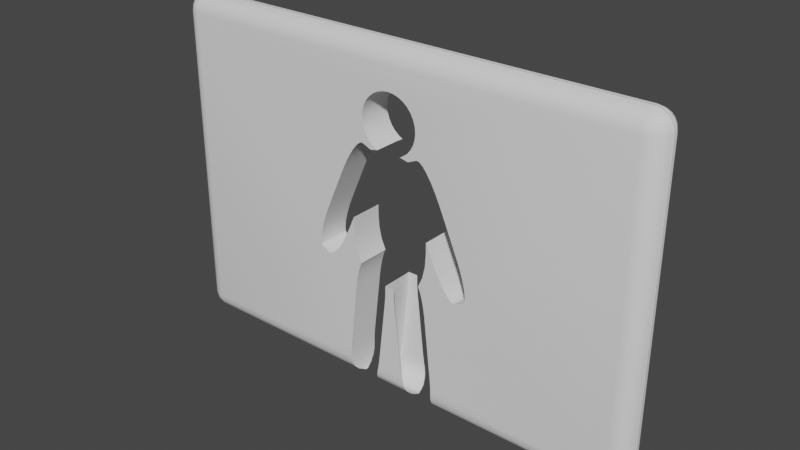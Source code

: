 # Source: wall1_def.blend  (saved by Blender 2.82.7; exported with 4.5.12 LTS)
import bpy
from mathutils import Matrix  # noqa: F401  (used for matrix-valued properties, if any)

bpy.ops.wm.read_factory_settings(use_empty=True)
scene = bpy.context.scene
scene.name = 'Scene'

# ---- collections
col_collection = bpy.data.collections.new('Collection'); scene.collection.children.link(col_collection)

# ---- node groups
ng_auto_smooth = bpy.data.node_groups.new('Auto Smooth', 'GeometryNodeTree')
_s = ng_auto_smooth.interface.new_socket(name='Geometry', in_out='OUTPUT', socket_type='NodeSocketGeometry')
_s = ng_auto_smooth.interface.new_socket(name='Geometry', in_out='INPUT', socket_type='NodeSocketGeometry')
_s = ng_auto_smooth.interface.new_socket(name='Angle', in_out='INPUT', socket_type='NodeSocketFloat')
_s.subtype = 'ANGLE'
_s.min_value = 0.0
_s.max_value = 3.142
ng_auto_smooth.is_modifier = True
_N = ng_auto_smooth.nodes; _L = ng_auto_smooth.links
n0 = _N.new('NodeGroupOutput'); n0.name = 'Group Output'; n0.location = (480, -100)
n1 = _N.new('NodeGroupInput'); n1.name = 'Group Input'; n1.location = (-420, -300)
n2 = _N.new('NodeGroupInput'); n2.name = 'Group Input.001'; n2.location = (-60, -100)
n3 = _N.new('GeometryNodeSetShadeSmooth'); n3.name = 'Set Shade Smooth'; n3.location = (120, -100)
n3.domain = 'EDGE'
n4 = _N.new('GeometryNodeSetShadeSmooth'); n4.name = 'Set Shade Smooth.001'; n4.location = (300, -100)
n5 = _N.new('GeometryNodeInputMeshEdgeAngle'); n5.name = 'Edge Angle'; n5.location = (-420, -220)
n6 = _N.new('GeometryNodeInputEdgeSmooth'); n6.name = 'Is Edge Smooth'; n6.location = (-60, -160)
n7 = _N.new('GeometryNodeInputShadeSmooth'); n7.name = 'Is Face Smooth'; n7.location = (-240, -340)
n8 = _N.new('FunctionNodeBooleanMath'); n8.name = 'Boolean Math'; n8.location = (-60, -220)
n9 = _N.new('FunctionNodeCompare'); n9.name = 'Compare'; n9.location = (-240, -180)
n9.operation = 'LESS_EQUAL'
_L.new(n5.outputs[0], n9.inputs[0])
_L.new(n4.outputs[0], n0.inputs[0])
_L.new(n1.outputs[1], n9.inputs[1])
_L.new(n9.outputs[0], n8.inputs[0])
_L.new(n7.outputs[0], n8.inputs[1])
_L.new(n2.outputs[0], n3.inputs[0])
_L.new(n6.outputs[0], n3.inputs[1])
_L.new(n3.outputs[0], n4.inputs[0])
_L.new(n8.outputs[0], n3.inputs[2])
n0.is_active_output = True

# ---- world
world_world = bpy.data.worlds.new('World'); scene.world = world_world
world_world.use_nodes = True; world_world.node_tree.nodes.clear()
_N = world_world.node_tree.nodes; _L = world_world.node_tree.links
n0 = _N.new('ShaderNodeOutputWorld'); n0.name = 'World Output'; n0.location = (300, 300)
n1 = _N.new('ShaderNodeBackground'); n1.name = 'Background'; n1.location = (10, 300)
n1.inputs[0].default_value = (0.05088, 0.05088, 0.05088, 1.0)
_L.new(n1.outputs[0], n0.inputs[0])
n0.is_active_output = True
world_world.color = (0.05088, 0.05088, 0.05088)
world_world.use_sun_shadow = False
world_world.sun_shadow_jitter_overblur = 0.0

# ---- meshes
me_cube = bpy.data.meshes.new('Cube')
me_cube.from_pydata([(-0.9556, 0.2325, -0.2043), (-0.7623, 0.2325, -1.018), (-0.9331, 0.2325, -0.502), (-0.8671, 0.2325, -0.7796), (-0.2958, 0.2325, 1.783), (0.3652, 0.2325, 1.783), (0.5359, 0.2325, 1.744), (5.558, 0.4, 3.658), (5.558, -0.04166, 4.1), (6.0, -0.04166, 3.658), (5.558, 0.3784, 3.795), (5.558, 0.3157, 3.918), (5.695, 0.3784, 3.658), (5.698, 0.3528, 3.799), (5.694, 0.2936, 3.912), (5.818, 0.3157, 3.658), (5.812, 0.2933, 3.794), (5.792, 0.2513, 3.892), (5.695, -0.04166, 4.078), (5.818, -0.04166, 4.016), (5.558, 0.09484, 4.078), (5.699, 0.09846, 4.053), (5.812, 0.09389, 3.994), (5.558, 0.2179, 4.016), (5.694, 0.2121, 3.993), (5.792, 0.192, 3.951), (5.978, 0.09484, 3.658), (5.916, 0.2179, 3.658), (5.978, -0.04166, 3.795), (5.953, 0.09925, 3.798), (5.894, 0.2119, 3.794), (5.916, -0.04166, 3.918), (5.893, 0.09424, 3.912), (5.851, 0.192, 3.892), (5.558, -0.04166, -4.1), (5.558, 0.4, -3.658), (6.0, -0.04166, -3.658), (5.558, 0.09484, -4.078), (5.558, 0.2179, -4.016), (5.695, -0.04166, -4.078), (5.698, 0.09925, -4.053), (5.694, 0.2119, -3.994), (5.818, -0.04166, -4.016), (5.812, 0.09424, -3.993), (5.792, 0.192, -3.951), (5.695, 0.3784, -3.658), (5.818, 0.3157, -3.658), (5.558, 0.3784, -3.795), (5.699, 0.3528, -3.798), (5.812, 0.2936, -3.794), (5.558, 0.3157, -3.918), (5.694, 0.2933, -3.912), (5.792, 0.2513, -3.892), (5.978, -0.04166, -3.795), (5.916, -0.04166, -3.918), (5.978, 0.09484, -3.658), (5.953, 0.09846, -3.799), (5.894, 0.09389, -3.912), (5.916, 0.2179, -3.658), (5.893, 0.2121, -3.794), (5.851, 0.192, -3.892), (6.0, 0.04166, 3.658), (5.558, 0.04166, 4.1), (5.558, -0.4, 3.658), (5.978, 0.04166, 3.795), (5.916, 0.04166, 3.918), (5.978, -0.09484, 3.658), (5.953, -0.09846, 3.799), (5.894, -0.09389, 3.912), (5.916, -0.2179, 3.658), (5.893, -0.2121, 3.794), (5.851, -0.192, 3.892), (5.558, -0.09484, 4.078), (5.558, -0.2179, 4.016), (5.695, 0.04166, 4.078), (5.698, -0.09925, 4.053), (5.694, -0.2119, 3.994), (5.818, 0.04166, 4.016), (5.812, -0.09424, 3.993), (5.792, -0.192, 3.951), (5.695, -0.3784, 3.658), (5.818, -0.3157, 3.658), (5.558, -0.3784, 3.795), (5.699, -0.3528, 3.798), (5.812, -0.2936, 3.794), (5.558, -0.3157, 3.918), (5.694, -0.2933, 3.912), (5.792, -0.2513, 3.892), (6.0, 0.04166, -3.658), (5.558, -0.4, -3.658), (5.558, 0.04166, -4.1), (5.978, -0.09484, -3.658), (5.916, -0.2179, -3.658), (5.978, 0.04166, -3.795), (5.953, -0.09925, -3.798), (5.894, -0.2119, -3.794), (5.916, 0.04166, -3.918), (5.893, -0.09424, -3.912), (5.851, -0.192, -3.892), (5.558, -0.3784, -3.795), (5.558, -0.3157, -3.918), (5.695, -0.3784, -3.658), (5.698, -0.3528, -3.799), (5.694, -0.2936, -3.912), (5.818, -0.3157, -3.658), (5.812, -0.2933, -3.794), (5.792, -0.2513, -3.892), (5.695, 0.04166, -4.078), (5.818, 0.04166, -4.016), (5.558, -0.09484, -4.078), (5.699, -0.09846, -4.053), (5.812, -0.09389, -3.994), (5.558, -0.2179, -4.016), (5.694, -0.2121, -3.993), (5.792, -0.192, -3.951), (-5.558, 0.4, 3.658), (-6.0, -0.04166, 3.658), (-5.558, -0.04166, 4.1), (-5.695, 0.3784, 3.658), (-5.818, 0.3157, 3.658), (-5.558, 0.3784, 3.795), (-5.699, 0.3528, 3.798), (-5.812, 0.2936, 3.794), (-5.558, 0.3157, 3.918), (-5.694, 0.2933, 3.912), (-5.792, 0.2513, 3.892), (-5.978, -0.04166, 3.795), (-5.916, -0.04166, 3.918), (-5.978, 0.09484, 3.658), (-5.953, 0.09846, 3.799), (-5.894, 0.09389, 3.912), (-5.916, 0.2179, 3.658), (-5.893, 0.2121, 3.794), (-5.851, 0.192, 3.892), (-5.558, 0.09484, 4.078), (-5.558, 0.2179, 4.016), (-5.695, -0.04166, 4.078), (-5.698, 0.09925, 4.053), (-5.694, 0.2119, 3.994), (-5.818, -0.04166, 4.016), (-5.812, 0.09424, 3.993), (-5.792, 0.192, 3.951), (-6.0, -0.04166, -3.658), (-5.558, 0.4, -3.658), (-5.558, -0.04166, -4.1), (-5.978, 0.09484, -3.658), (-5.916, 0.2179, -3.658), (-5.978, -0.04166, -3.795), (-5.953, 0.09925, -3.798), (-5.894, 0.2119, -3.794), (-5.916, -0.04166, -3.918), (-5.893, 0.09424, -3.912), (-5.851, 0.192, -3.892), (-5.558, 0.3784, -3.795), (-5.558, 0.3157, -3.918), (-5.695, 0.3784, -3.658), (-5.698, 0.3528, -3.799), (-5.694, 0.2936, -3.912), (-5.818, 0.3157, -3.658), (-5.812, 0.2933, -3.794), (-5.792, 0.2513, -3.892), (-5.695, -0.04166, -4.078), (-5.818, -0.04166, -4.016), (-5.558, 0.09484, -4.078), (-5.699, 0.09846, -4.053), (-5.812, 0.09389, -3.994), (-5.558, 0.2179, -4.016), (-5.694, 0.2121, -3.993), (-5.792, 0.192, -3.951), (-6.0, 0.04166, 3.658), (-5.558, -0.4, 3.658), (-5.558, 0.04166, 4.1), (-5.978, -0.09484, 3.658), (-5.916, -0.2179, 3.658), (-5.978, 0.04166, 3.795), (-5.953, -0.09925, 3.798), (-5.894, -0.2119, 3.794), (-5.916, 0.04166, 3.918), (-5.893, -0.09424, 3.912), (-5.851, -0.192, 3.892), (-5.558, -0.3784, 3.795), (-5.558, -0.3157, 3.918), (-5.695, -0.3784, 3.658), (-5.698, -0.3528, 3.799), (-5.694, -0.2936, 3.912), (-5.818, -0.3157, 3.658), (-5.812, -0.2933, 3.794), (-5.792, -0.2513, 3.892), (-5.695, 0.04166, 4.078), (-5.818, 0.04166, 4.016), (-5.558, -0.09484, 4.078), (-5.699, -0.09846, 4.053), (-5.812, -0.09389, 3.994), (-5.558, -0.2179, 4.016), (-5.694, -0.2121, 3.993), (-5.792, -0.192, 3.951), (-5.558, 0.04166, -4.1), (-5.558, -0.4, -3.658), (-6.0, 0.04166, -3.658), (-5.558, -0.09484, -4.078), (-5.558, -0.2179, -4.016), (-5.695, 0.04166, -4.078), (-5.698, -0.09925, -4.053), (-5.694, -0.2119, -3.994), (-5.818, 0.04166, -4.016), (-5.812, -0.09424, -3.993), (-5.792, -0.192, -3.951), (-5.695, -0.3784, -3.658), (-5.818, -0.3157, -3.658), (-5.558, -0.3784, -3.795), (-5.699, -0.3528, -3.798), (-5.812, -0.2936, -3.794), (-5.558, -0.3157, -3.918), (-5.694, -0.2933, -3.912), (-5.792, -0.2513, -3.892), (-5.978, 0.04166, -3.795), (-5.916, 0.04166, -3.918), (-5.978, -0.09484, -3.658), (-5.953, -0.09846, -3.799), (-5.894, -0.09389, -3.912), (-5.916, -0.2179, -3.658), (-5.893, -0.2121, -3.794), (-5.851, -0.192, -3.892), (2.036, 0.4, -0.9453), (2.036, -0.4, -0.9453), (2.045, 0.4, -0.8311), (2.045, -0.4, -0.8311), (1.895, 0.4, -0.2263), (1.895, -0.4, -0.2263), (1.972, 0.4, -0.4591), (1.972, -0.4, -0.4591), (2.023, 0.4, -0.6653), (2.023, -0.4, -0.6653), (1.779, 0.4, -1.095), (1.779, -0.4, -1.095), (1.022, 0.4, 1.634), (1.022, -0.4, 1.634), (0.9157, 0.4, 1.763), (0.9157, -0.4, 1.763), (0.5416, 0.4, 1.748), (0.5416, -0.4, 1.748), (1.171, 0.4, -0.2561), (1.171, -0.4, -0.2561), (1.138, 0.4, 1.456), (1.138, -0.4, 1.456), (1.368, 0.4, 1.004), (1.368, -0.4, 1.004), (1.282, 0.4, -0.4931), (1.282, -0.4, -0.4931), (1.623, 0.4, -1.015), (1.623, -0.4, -1.015), (1.516, 0.4, -0.886), (1.516, -0.4, -0.886), (1.4, 0.4, -0.7081), (1.4, -0.4, -0.7081), (1.797, 0.4, 0.01671), (1.797, -0.4, 0.01671), (0.7593, 0.4, 1.843), (0.7593, -0.4, 1.843), (0.826, 0.4, 1.834), (0.826, -0.4, 1.834), (1.997, 0.4, -1.0), (1.997, -0.4, -1.0), (1.256, 0.4, 1.241), (1.256, -0.4, 1.241), (1.712, 0.4, -1.086), (1.712, -0.4, -1.086), (-1.624, 0.4, -1.086), (-1.624, -0.4, -1.086), (-1.312, 0.4, -0.7081), (-1.312, -0.4, -0.7081), (-1.194, 0.4, -0.4931), (-1.194, -0.4, -0.4931), (-0.934, -0.4, 1.634), (-0.934, 0.4, 1.634), (-1.534, 0.4, -1.015), (-1.534, -0.4, -1.015), (-0.8275, -0.4, 1.763), (-0.8275, 0.4, 1.763), (-0.7378, -0.4, 1.834), (-0.7378, 0.4, 1.834), (-1.05, -0.4, 1.456), (-1.05, 0.4, 1.456), (-1.428, 0.4, -0.886), (-1.428, -0.4, -0.886), (-1.168, -0.4, 1.241), (-1.168, 0.4, 1.241), (-1.279, -0.4, 1.004), (-1.279, 0.4, 1.004), (-1.709, -0.4, 0.01671), (-1.709, 0.4, 0.01671), (-0.4534, -0.4, 1.748), (-0.4534, 0.4, 1.748), (-1.909, 0.4, -1.0), (-1.909, -0.4, -1.0), (-1.691, 0.4, -1.095), (-1.691, -0.4, -1.095), (-1.957, 0.4, -0.8311), (-1.957, -0.4, -0.8311), (-1.935, -0.4, -0.6653), (-1.935, 0.4, -0.6653), (-1.807, -0.4, -0.2263), (-1.807, 0.4, -0.2263), (-1.884, -0.4, -0.4591), (-1.884, 0.4, -0.4591), (-1.948, 0.4, -0.9453), (-1.948, -0.4, -0.9453), (-1.082, 0.4, -0.2561), (-1.082, -0.4, -0.2561), (-0.6711, -0.4, 1.843), (-0.6711, 0.4, 1.843), (0.1592, 0.4, -1.596), (0.1592, -0.4, -1.596), (0.158, 0.4, -1.389), (0.158, -0.4, -1.389), (0.1763, 0.4, -1.817), (0.1763, -0.4, -1.817), (1.149, 0.2252, -4.008), (1.146, 0.2179, -4.016), (1.146, -0.2179, -4.016), (1.149, -0.2252, -4.008), (1.116, 0.09484, -4.078), (1.106, 0.03581, -4.099), (1.105, 0.04166, -4.1), (1.106, -0.03581, -4.099), (1.105, -0.04166, -4.1), (1.176, 0.4, -3.261), (1.176, -0.4, -3.261), (1.116, -0.09484, -4.078), (1.169, 0.3157, -3.918), (1.169, -0.3157, -3.918), (1.179, 0.3408, -3.869), (1.179, -0.3408, -3.869), (1.193, 0.4, -3.482), (1.193, -0.4, -3.482), (1.194, -0.3951, -3.689), (1.185, -0.3784, -3.795), (1.194, 0.3951, -3.689), (1.185, 0.3784, -3.795), (1.194, 0.4, -3.658), (1.194, -0.4, -3.658), (0.9278, 0.4, -1.303), (0.9278, -0.4, -1.303), (0.9723, 0.4, -1.506), (0.9723, -0.4, -1.506), (0.4244, -0.3815, -3.775), (0.4307, -0.3784, -3.795), (0.4244, 0.3815, -3.775), (0.4307, 0.3784, -3.795), (0.4785, 0.2868, -3.947), (0.4694, 0.3157, -3.918), (0.4785, -0.2868, -3.947), (0.4694, -0.3157, -3.918), (0.3798, 0.4, -3.573), (0.3798, -0.4, -3.573), (0.3987, 0.4, -3.658), (0.3987, -0.4, -3.658), (0.54, 0.09484, -4.078), (0.5386, -0.09836, -4.077), (0.54, -0.09484, -4.078), (0.5386, 0.09837, -4.077), (0.5104, 0.2179, -4.016), (0.5104, -0.2179, -4.016), (0.8736, 0.4, -1.131), (0.8736, -0.4, -1.131), (1.004, 0.4, -1.724), (1.004, -0.4, -1.724), (0.3479, 0.4, -3.354), (0.3479, -0.4, -3.354), (0.5569, 0.04166, -4.1), (0.5569, -0.04166, -4.1), (-0.8479, -0.4, -1.277), (-0.8479, 0.4, -1.277), (-0.3446, -0.3857, -3.749), (-0.3446, 0.3857, -3.749), (-0.3591, 0.3784, -3.795), (-0.3591, -0.3784, -3.795), (-0.8925, -0.4, -1.479), (-0.8925, 0.4, -1.479), (-0.3987, 0.313, -3.921), (-0.3979, 0.3157, -3.918), (-0.3979, -0.3157, -3.918), (-0.3987, -0.313, -3.921), (-0.9244, -0.4, -1.698), (-0.9244, 0.4, -1.698), (-0.7938, -0.4, -1.105), (-0.7938, 0.4, -1.105), (-0.2681, 0.4, -3.328), (-0.2681, -0.4, -3.328), (-0.4976, -0.04166, -4.1), (-0.4976, 0.04166, -4.1), (-0.4807, 0.09484, -4.078), (-0.4807, -0.09484, -4.078), (-0.4587, 0.1499, -4.05), (-0.4587, -0.1499, -4.05), (-0.3247, -0.4, -3.658), (-0.3, 0.4, -3.546), (-0.3, -0.4, -3.546), (-0.3247, 0.4, -3.658), (-0.4427, 0.2179, -4.016), (-0.4427, -0.2179, -4.016), (-0.07934, -0.4, -1.57), (-0.07934, 0.4, -1.57), (-0.07819, -0.4, -1.363), (-0.07819, 0.4, -1.363), (-1.113, 0.4, -3.456), (-1.113, -0.4, -3.456), (-1.096, 0.4, -3.235), (-1.096, -0.4, -3.235), (-1.07, 0.2514, -3.982), (-1.083, 0.3157, -3.918), (-1.083, -0.3157, -3.918), (-1.07, -0.2514, -3.982), (-1.099, -0.3542, -3.842), (-1.099, 0.3542, -3.842), (-1.103, 0.3784, -3.795), (-1.103, -0.3784, -3.795), (-1.114, -0.4, -3.658), (-1.114, -0.3993, -3.663), (-1.114, 0.4, -3.658), (-1.114, 0.3993, -3.663), (-0.09646, -0.4, -1.79), (-0.09646, 0.4, -1.79), (-1.054, 0.2179, -4.016), (-1.027, 0.1057, -4.073), (-1.027, -0.1057, -4.073), (-1.054, -0.2179, -4.016), (-1.018, 0.09484, -4.078), (-1.018, -0.09484, -4.078), (-0.9856, -0.04166, -4.1), (-0.9856, 0.04166, -4.1), (0.5379, 0.2325, 1.743), (0.5364, 0.3284, 1.741), (0.5349, 0.4, 1.738), (0.3652, 0.4, 1.778), (-0.4496, 0.4, 1.743), (-0.9295, 0.4, -0.5032), (-0.8633, 0.4, -0.7799), (0.9989, 0.4, -0.5036), (0.9328, 0.4, -0.7799), (-0.9525, 0.4, -0.2043), (-0.9525, 0.4, 0.04246), (-0.9556, 0.2325, 0.03529), (-0.7601, 0.4, -1.014), (0.8296, 0.4, -1.014), (0.8233, 0.4, -1.022), (-0.7568, 0.2325, -1.025), (-0.7549, 0.4, -1.021), (-0.2958, 0.4, 1.778), (-0.453, 0.2325, 1.747), (1.025, 0.2325, 0.07843), (1.022, 0.4, 0.08559), (1.022, 0.4, -0.2043), (-0.07932, 0.4, -1.349), (0.1613, 0.4, -1.349), (-0.07886, 0.2325, -1.355), (1.025, -0.4, 0.07843), (1.025, -0.4, -0.2043), (0.3652, -0.4, 1.783), (-0.7568, -0.4, -1.025), (-0.7623, -0.4, -1.018), (0.5359, -0.4, 1.744), (0.5379, -0.4, 1.743), (-0.8671, -0.4, -0.7796), (-0.2958, -0.4, 1.783), (-0.453, -0.4, 1.747), (-0.9556, -0.4, 0.03529), (-0.07886, -0.4, -1.355), (0.1609, -0.4, -1.355), (-0.9556, -0.4, -0.2043), (-0.9331, -0.4, -0.502), (1.003, -0.4, -0.502), (0.8317, -0.4, -1.018), (0.8252, -0.4, -1.027), (0.9365, -0.4, -0.7796), (-0.6251, 0.4, 2.146), (-0.6251, -0.4, 2.146), (-0.5603, 0.4, 2.025), (-0.5603, -0.4, 2.025), (0.3122, 0.4, 1.778), (0.3224, -0.4, 1.783), (0.3224, 0.2325, 1.783), (-0.665, 0.4, 2.278), (-0.665, -0.4, 2.278), (0.5186, 0.4, 1.919), (0.5186, -0.4, 1.919), (0.4123, 0.4, 2.998), (0.4123, -0.4, 2.998), (0.2911, 0.4, 3.062), (0.2911, -0.4, 3.062), (0.6058, 0.4, 2.025), (0.6058, -0.4, 2.025), (0.1596, 0.4, 3.102), (0.1596, -0.4, 3.102), (-0.2456, 0.4, 3.062), (-0.2456, -0.4, 3.062), (-0.6784, 0.4, 2.415), (-0.6784, -0.4, 2.415), (-0.2768, 0.2325, 1.783), (-0.2666, 0.4, 1.778), (-0.2768, -0.4, 1.783), (-0.3668, 0.4, 2.998), (-0.3668, -0.4, 2.998), (0.7105, 0.4, 2.551), (0.7105, -0.4, 2.551), (0.5186, 0.4, 2.91), (0.5186, -0.4, 2.91), (0.6706, 0.4, 2.683), (0.6706, -0.4, 2.683), (0.724, 0.4, 2.415), (0.724, -0.4, 2.415), (-0.4731, 0.4, 1.919), (-0.457, 0.4, 1.906), (-0.4731, -0.4, 1.919), (-0.457, -0.4, 1.906), (-0.3668, -0.4, 1.832), (-0.3668, 0.4, 1.832), (0.02277, 0.4, 3.116), (0.02277, -0.4, 3.116), (0.7105, 0.4, 2.278), (0.7105, -0.4, 2.278), (0.4123, 0.4, 1.832), (0.4123, -0.4, 1.832), (0.6706, 0.4, 2.146), (0.6706, -0.4, 2.146), (-0.6251, 0.4, 2.683), (-0.6251, -0.4, 2.683), (-0.5603, 0.4, 2.804), (-0.5603, -0.4, 2.804), (-0.665, 0.4, 2.551), (-0.665, -0.4, 2.551), (-0.4731, 0.4, 2.91), (-0.4731, -0.4, 2.91), (-0.114, 0.4, 3.102), (-0.114, -0.4, 3.102), (0.6058, 0.4, 2.804), (0.6058, -0.4, 2.804)], [], [(5, 458, 480, 481), (0, 2, 436, 440), (2, 3, 437, 436), (3, 1, 443, 437), (4, 449, 435, 448), (5, 434, 433, 432, 6), (6, 432, 431), (1, 3, 463, 460), (3, 2, 470, 463), (2, 0, 469, 470), (4, 448, 499, 498), (5, 6, 461, 458), (6, 431, 462, 461), (144, 429, 430, 196), (198, 169, 116, 142), (89, 226, 224, 262, 234, 266, 250, 252, 254, 248, 242, 456, 457, 471, 474, 472, 473, 364, 342, 344, 366, 327, 334, 340), (8, 117, 171, 62), (36, 9, 61, 88), (7, 10, 13, 12), (10, 11, 14, 13), (11, 23, 24, 14), (12, 13, 16, 15), (13, 14, 17, 16), (14, 24, 25, 17), (8, 18, 21, 20), (18, 19, 22, 21), (19, 31, 32, 22), (20, 21, 24, 23), (21, 22, 25, 24), (22, 32, 33, 25), (9, 26, 29, 28), (26, 27, 30, 29), (27, 15, 16, 30), (28, 29, 32, 31), (29, 30, 33, 32), (30, 16, 17, 33), (17, 25, 33), (34, 37, 40, 39), (37, 38, 41, 40), (38, 50, 51, 41), (39, 40, 43, 42), (40, 41, 44, 43), (41, 51, 52, 44), (35, 45, 48, 47), (45, 46, 49, 48), (46, 58, 59, 49), (47, 48, 51, 50), (48, 49, 52, 51), (49, 59, 60, 52), (36, 53, 56, 55), (53, 54, 57, 56), (54, 42, 43, 57), (55, 56, 59, 58), (56, 57, 60, 59), (57, 43, 44, 60), (44, 52, 60), (61, 64, 67, 66), (64, 65, 68, 67), (65, 77, 78, 68), (66, 67, 70, 69), (67, 68, 71, 70), (68, 78, 79, 71), (62, 72, 75, 74), (72, 73, 76, 75), (73, 85, 86, 76), (74, 75, 78, 77), (75, 76, 79, 78), (76, 86, 87, 79), (63, 80, 83, 82), (80, 81, 84, 83), (81, 69, 70, 84), (82, 83, 86, 85), (83, 84, 87, 86), (84, 70, 71, 87), (71, 79, 87), (88, 91, 94, 93), (91, 92, 95, 94), (92, 104, 105, 95), (93, 94, 97, 96), (94, 95, 98, 97), (95, 105, 106, 98), (89, 99, 102, 101), (99, 100, 103, 102), (100, 112, 113, 103), (101, 102, 105, 104), (102, 103, 106, 105), (103, 113, 114, 106), (90, 107, 110, 109), (107, 108, 111, 110), (108, 96, 97, 111), (109, 110, 113, 112), (110, 111, 114, 113), (111, 97, 98, 114), (98, 106, 114), (115, 118, 121, 120), (118, 119, 122, 121), (119, 131, 132, 122), (120, 121, 124, 123), (121, 122, 125, 124), (122, 132, 133, 125), (116, 126, 129, 128), (126, 127, 130, 129), (127, 139, 140, 130), (128, 129, 132, 131), (129, 130, 133, 132), (130, 140, 141, 133), (117, 134, 137, 136), (134, 135, 138, 137), (135, 123, 124, 138), (136, 137, 140, 139), (137, 138, 141, 140), (138, 124, 125, 141), (125, 133, 141), (142, 145, 148, 147), (145, 146, 149, 148), (146, 158, 159, 149), (147, 148, 151, 150), (148, 149, 152, 151), (149, 159, 160, 152), (143, 153, 156, 155), (153, 154, 157, 156), (154, 166, 167, 157), (155, 156, 159, 158), (156, 157, 160, 159), (157, 167, 168, 160), (144, 161, 164, 163), (161, 162, 165, 164), (162, 150, 151, 165), (163, 164, 167, 166), (164, 165, 168, 167), (165, 151, 152, 168), (152, 160, 168), (169, 172, 175, 174), (172, 173, 176, 175), (173, 185, 186, 176), (174, 175, 178, 177), (175, 176, 179, 178), (176, 186, 187, 179), (170, 180, 183, 182), (180, 181, 184, 183), (181, 193, 194, 184), (182, 183, 186, 185), (183, 184, 187, 186), (184, 194, 195, 187), (171, 188, 191, 190), (188, 189, 192, 191), (189, 177, 178, 192), (190, 191, 194, 193), (191, 192, 195, 194), (192, 178, 179, 195), (179, 187, 195), (196, 199, 202, 201), (199, 200, 203, 202), (200, 212, 213, 203), (201, 202, 205, 204), (202, 203, 206, 205), (203, 213, 214, 206), (197, 207, 210, 209), (207, 208, 211, 210), (208, 220, 221, 211), (209, 210, 213, 212), (210, 211, 214, 213), (211, 221, 222, 214), (198, 215, 218, 217), (215, 216, 219, 218), (216, 204, 205, 219), (217, 218, 221, 220), (218, 219, 222, 221), (219, 205, 206, 222), (206, 214, 222), (144, 196, 201, 161), (161, 201, 204, 162), (162, 204, 216, 150), (150, 216, 215, 147), (147, 215, 198, 142), (34, 325, 324, 321, 37), (37, 321, 318, 38), (38, 318, 317, 329, 50), (50, 329, 331, 338, 47), (47, 338, 337, 339, 35), (9, 36, 55, 26), (26, 55, 58, 27), (27, 58, 46, 15), (15, 46, 45, 12), (12, 45, 35, 7), (197, 170, 182, 207), (207, 182, 185, 208), (208, 185, 173, 220), (220, 173, 172, 217), (217, 172, 169, 198), (63, 89, 101, 80), (80, 101, 104, 81), (81, 104, 92, 69), (69, 92, 91, 66), (66, 91, 88, 61), (115, 143, 155, 118), (118, 155, 158, 119), (119, 158, 146, 131), (131, 146, 145, 128), (128, 145, 142, 116), (62, 171, 190, 72), (72, 190, 193, 73), (73, 193, 181, 85), (85, 181, 180, 82), (82, 180, 170, 63), (8, 62, 74, 18), (18, 74, 77, 19), (19, 77, 65, 31), (31, 65, 64, 28), (28, 64, 61, 9), (196, 430, 428, 199), (199, 428, 425, 426, 200), (200, 426, 412, 411, 212), (212, 411, 413, 416, 209), (209, 416, 418, 417, 197), (171, 117, 136, 188), (188, 136, 139, 189), (189, 139, 127, 177), (177, 127, 126, 174), (174, 126, 116, 169), (117, 8, 20, 134), (134, 20, 23, 135), (135, 23, 11, 123), (123, 11, 10, 120), (120, 10, 7, 115), (90, 34, 39, 107), (107, 39, 42, 108), (108, 42, 54, 96), (96, 54, 53, 93), (93, 53, 36, 88), (143, 115, 512, 516, 499, 448, 435, 292, 310, 280, 278, 274, 282, 286, 288, 290, 302, 304, 300, 297), (35, 225, 231, 229, 227, 255, 245, 263, 243, 235, 237, 259, 257, 239, 433, 434, 479, 521, 484, 490, 523, 519, 509, 503, 507, 535, 505, 486, 488, 492, 517, 533, 494, 501, 531, 527, 525, 529, 496, 482, 475, 477, 511, 512, 115, 7), (232, 231, 225, 226), (253, 254, 252, 251), (242, 241, 451, 450, 456), (263, 264, 244, 243), (256, 255, 227, 228), (228, 227, 229, 230), (226, 225, 223, 224), (257, 258, 240, 239), (265, 266, 234, 233), (249, 250, 266, 265), (245, 246, 264, 263), (230, 229, 231, 232), (241, 242, 248, 247), (235, 236, 238, 237), (247, 248, 254, 253), (224, 223, 261, 262), (170, 514, 513, 478, 476, 483, 497, 530, 526, 528, 532, 502, 495, 534, 518, 493, 489, 487, 506, 536, 508, 504, 510, 520, 524, 491, 485, 522, 480, 458, 461, 462, 240, 258, 260, 238, 236, 244, 264, 246, 256, 228, 230, 232, 226, 89, 63), (233, 234, 262, 261), (243, 244, 236, 235), (251, 252, 250, 249), (237, 238, 260, 259), (255, 256, 246, 245), (259, 260, 258, 257), (305, 293, 295, 267, 275, 283, 269, 271, 307, 441, 440, 436, 437, 443, 447, 386, 372, 378, 384, 407, 405, 419, 143, 297), (284, 283, 275, 276), (304, 303, 299, 300), (289, 290, 288, 287), (273, 274, 278, 277), (308, 307, 271, 272), (277, 278, 280, 279), (272, 271, 269, 270), (276, 275, 267, 268), (279, 280, 310, 309), (292, 291, 309, 310), (305, 306, 294, 293), (297, 298, 306, 305), (287, 288, 286, 285), (270, 269, 283, 284), (281, 282, 274, 273), (290, 289, 301, 302), (302, 301, 303, 304), (268, 267, 295, 296), (197, 298, 299, 303, 301, 289, 287, 285, 281, 273, 277, 279, 309, 291, 465, 464, 500, 515, 514, 170), (293, 294, 296, 295), (285, 286, 282, 281), (300, 299, 298, 297), (307, 308, 466, 442, 441), (361, 360, 357, 391, 393, 399), (319, 328, 109, 112), (328, 322, 323, 90, 109), (340, 335, 336, 99, 89), (348, 350, 380, 375), (350, 349, 361, 399, 379, 380), (336, 332, 330, 100, 99), (355, 347, 348, 375, 374, 398), (323, 325, 34, 90), (357, 370, 389, 391), (330, 320, 319, 112, 100), (382, 379, 399, 393, 394, 400), (427, 429, 144, 163), (400, 394, 392, 359, 358, 362), (420, 418, 416, 413, 414, 415), (392, 390, 369, 359), (408, 407, 384, 383), (402, 401, 403, 404), (385, 386, 447, 446, 459), (388, 387, 396, 397), (397, 396, 398, 374, 373, 395), (415, 414, 410, 154, 153), (395, 373, 376, 346, 345, 356), (394, 393, 391, 389, 390, 392), (424, 425, 428, 430, 429, 427), (409, 412, 426, 425, 424, 423), (422, 421, 401, 402), (383, 384, 378, 377), (373, 374, 375, 380, 379, 382, 381, 376), (371, 372, 386, 385), (407, 408, 406, 405), (405, 406, 417, 418, 420, 419), (376, 381, 352, 346), (410, 409, 423, 166, 154), (404, 403, 467, 455, 453), (423, 424, 427, 163, 166), (390, 389, 370, 369), (414, 413, 411, 412, 409, 410), (377, 378, 372, 371), (387, 388, 421, 422), (419, 420, 415, 153, 143), (381, 382, 400, 362, 351, 352), (469, 0, 442, 466), (449, 4, 464, 465), (443, 1, 446, 447), (442, 0, 440, 441), (468, 467, 403, 401, 421, 388, 397, 395, 356, 354, 368, 316, 312, 314), (459, 460, 463, 470, 469, 466, 308, 272, 270, 284, 276, 268, 296, 294, 306, 298, 197, 417, 406, 408, 383, 377, 371, 385), (462, 431, 432, 433, 239, 240), (435, 449, 465, 291, 292), (453, 454, 313, 311, 315, 367, 353, 355, 398, 396, 387, 422, 402, 404), (445, 444, 439, 438, 452, 451, 241, 247, 253, 251, 249, 265, 233, 261, 223, 225, 35, 339, 333, 326, 365, 343, 341, 363), (446, 1, 460, 459), (504, 503, 509, 510), (498, 500, 464, 4), (506, 505, 535, 536), (536, 535, 507, 508), (483, 482, 496, 497), (520, 519, 523, 524), (510, 509, 519, 520), (491, 490, 484, 485), (534, 533, 517, 518), (478, 477, 475, 476), (518, 517, 492, 493), (485, 484, 521, 522), (502, 501, 494, 495), (522, 521, 479, 481, 480), (487, 486, 505, 506), (515, 516, 512, 511, 513, 514), (476, 475, 482, 483), (489, 488, 486, 487), (532, 531, 501, 502), (526, 525, 527, 528), (524, 523, 490, 491), (497, 496, 529, 530), (508, 507, 503, 504), (495, 494, 533, 534), (481, 479, 434, 5), (516, 515, 500, 498, 499), (530, 529, 525, 526), (493, 492, 488, 489), (513, 511, 477, 478), (528, 527, 531, 532)])
me_cube.polygons.foreach_set('use_smooth', [True] * 362)
_uv = me_cube.uv_layers.new(name='UVMap')
_uv.uv.foreach_set('vector', [0.7083, 0.5833, 0.7083, 0.5946, 0.7137, 0.5946, 0.7137, 0.5833, 0.4666, 0.1667, 0.4429, 0.1667, 0.4428, 0.1697, 0.4666, 0.1697, 0.4429, 0.1667, 0.4208, 0.1667, 0.4208, 0.1697, 0.4428, 0.1697, 0.4208, 0.1667, 0.375, 0.1667, 0.375, 0.1697, 0.4208, 0.1697, 0.7917, 0.5833, 0.8116, 0.5833, 0.8111, 0.5803, 0.7917, 0.5803, 0.7083, 0.5833, 0.7083, 0.5803, 0.6869, 0.5803, 0.6867, 0.5816, 0.6867, 0.5833, 0.6867, 0.5833, 0.6867, 0.5816, 0.6865, 0.5833, 0.375, 0.1667, 0.4208, 0.1667, 0.4208, 0.1554, 0.375, 0.1554, 0.4208, 0.1667, 0.4429, 0.1667, 0.4429, 0.1554, 0.4208, 0.1554, 0.4429, 0.1667, 0.4666, 0.1667, 0.4666, 0.1554, 0.4429, 0.1554, 0.7917, 0.5833, 0.7917, 0.5803, 0.788, 0.5803, 0.7893, 0.5833, 0.7083, 0.5833, 0.6867, 0.5833, 0.6867, 0.5946, 0.7083, 0.5946, 0.6867, 0.5833, 0.6865, 0.5833, 0.6865, 0.5946, 0.6867, 0.5946, 0.1342, 0.638, 0.2295, 0.638, 0.2295, 0.612, 0.1342, 0.612, 0.3885, 0.138, 0.6115, 0.138, 0.6115, 0.112, 0.3885, 0.112, 0.3885, 0.7592, 0.4747, 0.8324, 0.4712, 0.8326, 0.4695, 0.8334, 0.4666, 0.8379, 0.4669, 0.8393, 0.4691, 0.8412, 0.473, 0.8434, 0.4784, 0.8458, 0.485, 0.8483, 0.4922, 0.8506, 0.5024, 0.8536, 0.4938, 0.8536, 0.4847, 0.8541, 0.4762, 0.8555, 0.469, 0.8577, 0.4687, 0.8578, 0.4655, 0.8568, 0.4603, 0.8557, 0.4541, 0.8547, 0.4474, 0.8541, 0.4006, 0.8505, 0.3938, 0.8501, 0.3885, 0.8501, 0.6342, 0.638, 0.8658, 0.638, 0.8658, 0.612, 0.6342, 0.612, 0.3885, 0.638, 0.6115, 0.638, 0.6115, 0.612, 0.3885, 0.612, 0.6115, 0.4908, 0.6157, 0.4908, 0.6158, 0.4937, 0.6115, 0.4936, 0.6157, 0.4908, 0.6194, 0.4908, 0.6193, 0.4936, 0.6158, 0.4937, 0.6194, 0.4908, 0.625, 0.4908, 0.625, 0.4936, 0.6193, 0.4936, 0.6115, 0.4936, 0.6158, 0.4937, 0.6157, 0.4961, 0.6115, 0.4962, 0.6158, 0.4937, 0.6193, 0.4936, 0.6187, 0.4957, 0.6157, 0.4961, 0.6193, 0.4936, 0.625, 0.4936, 0.625, 0.4957, 0.6187, 0.4957, 0.6342, 0.638, 0.6314, 0.638, 0.6313, 0.5942, 0.6342, 0.5954, 0.6314, 0.638, 0.6288, 0.638, 0.6289, 0.5957, 0.6313, 0.5942, 0.6288, 0.638, 0.6194, 0.638, 0.6193, 0.5955, 0.6289, 0.5957, 0.6342, 0.5954, 0.6313, 0.5942, 0.6314, 0.5587, 0.6342, 0.5569, 0.6313, 0.5942, 0.6289, 0.5957, 0.6293, 0.565, 0.6314, 0.5587, 0.6289, 0.5957, 0.6193, 0.5955, 0.6187, 0.565, 0.6293, 0.565, 0.6115, 0.638, 0.6115, 0.5954, 0.6158, 0.594, 0.6157, 0.638, 0.6115, 0.5954, 0.6115, 0.5569, 0.6157, 0.5588, 0.6158, 0.594, 0.6115, 0.5569, 0.6115, 0.4962, 0.6157, 0.4961, 0.6157, 0.5588, 0.6157, 0.638, 0.6158, 0.594, 0.6193, 0.5955, 0.6194, 0.638, 0.6158, 0.594, 0.6157, 0.5588, 0.6187, 0.565, 0.6193, 0.5955, 0.6157, 0.5588, 0.6157, 0.4961, 0.6187, 0.4957, 0.6187, 0.565, 0.6187, 0.4957, 0.625, 0.4957, 0.6187, 0.5, 0.3658, 0.638, 0.3658, 0.5954, 0.3687, 0.594, 0.3686, 0.638, 0.3658, 0.5954, 0.3658, 0.5569, 0.3686, 0.5588, 0.3687, 0.594, 0.3658, 0.5569, 0.3658, 0.5, 0.3686, 0.5, 0.3686, 0.5588, 0.3686, 0.638, 0.3687, 0.594, 0.3711, 0.5955, 0.3712, 0.638, 0.3687, 0.594, 0.3686, 0.5588, 0.3707, 0.565, 0.3711, 0.5955, 0.3686, 0.5588, 0.3686, 0.5, 0.3707, 0.5, 0.3707, 0.565, 0.3885, 0.4908, 0.3885, 0.4936, 0.3842, 0.4937, 0.3843, 0.4908, 0.3885, 0.4936, 0.3885, 0.4962, 0.3843, 0.4961, 0.3842, 0.4937, 0.3885, 0.4962, 0.3885, 0.5569, 0.3843, 0.5587, 0.3843, 0.4961, 0.3843, 0.4908, 0.3842, 0.4937, 0.3807, 0.4936, 0.3806, 0.4908, 0.3842, 0.4937, 0.3843, 0.4961, 0.3813, 0.4957, 0.3807, 0.4936, 0.3843, 0.4961, 0.3843, 0.5587, 0.3813, 0.565, 0.3813, 0.4957, 0.3885, 0.638, 0.3843, 0.638, 0.3842, 0.5942, 0.3885, 0.5954, 0.3843, 0.638, 0.3806, 0.638, 0.3807, 0.5957, 0.3842, 0.5942, 0.3806, 0.638, 0.3712, 0.638, 0.3711, 0.5955, 0.3807, 0.5957, 0.3885, 0.5954, 0.3842, 0.5942, 0.3843, 0.5587, 0.3885, 0.5569, 0.3842, 0.5942, 0.3807, 0.5957, 0.3813, 0.565, 0.3843, 0.5587, 0.3807, 0.5957, 0.3711, 0.5955, 0.3707, 0.565, 0.3813, 0.565, 0.3707, 0.565, 0.3707, 0.5, 0.375, 0.565, 0.6115, 0.612, 0.6157, 0.612, 0.6158, 0.6558, 0.6115, 0.6546, 0.6157, 0.612, 0.6194, 0.612, 0.6193, 0.6543, 0.6158, 0.6558, 0.6194, 0.612, 0.6288, 0.612, 0.6289, 0.6545, 0.6193, 0.6543, 0.6115, 0.6546, 0.6158, 0.6558, 0.6157, 0.6913, 0.6115, 0.6931, 0.6158, 0.6558, 0.6193, 0.6543, 0.6187, 0.685, 0.6157, 0.6913, 0.6193, 0.6543, 0.6289, 0.6545, 0.6293, 0.685, 0.6187, 0.685, 0.6342, 0.612, 0.6342, 0.6546, 0.6313, 0.656, 0.6314, 0.612, 0.6342, 0.6546, 0.6342, 0.6931, 0.6314, 0.6912, 0.6313, 0.656, 0.6342, 0.6931, 0.6342, 0.75, 0.6314, 0.75, 0.6314, 0.6912, 0.6314, 0.612, 0.6313, 0.656, 0.6289, 0.6545, 0.6288, 0.612, 0.6313, 0.656, 0.6314, 0.6912, 0.6293, 0.685, 0.6289, 0.6545, 0.6314, 0.6912, 0.6314, 0.75, 0.6293, 0.75, 0.6293, 0.685, 0.6115, 0.7592, 0.6115, 0.7564, 0.6158, 0.7563, 0.6157, 0.7592, 0.6115, 0.7564, 0.6115, 0.7538, 0.6157, 0.7539, 0.6158, 0.7563, 0.6115, 0.7538, 0.6115, 0.6931, 0.6157, 0.6913, 0.6157, 0.7539, 0.6157, 0.7592, 0.6158, 0.7563, 0.6193, 0.7564, 0.6194, 0.7592, 0.6158, 0.7563, 0.6157, 0.7539, 0.6187, 0.7543, 0.6193, 0.7564, 0.6157, 0.7539, 0.6157, 0.6913, 0.6187, 0.685, 0.6187, 0.7543, 0.6187, 0.685, 0.625, 0.685, 0.6187, 0.75, 0.3885, 0.612, 0.3885, 0.6546, 0.3842, 0.656, 0.3843, 0.612, 0.3885, 0.6546, 0.3885, 0.6931, 0.3843, 0.6912, 0.3842, 0.656, 0.3885, 0.6931, 0.3885, 0.7538, 0.3843, 0.7539, 0.3843, 0.6912, 0.3843, 0.612, 0.3842, 0.656, 0.3807, 0.6545, 0.3806, 0.612, 0.3842, 0.656, 0.3843, 0.6912, 0.3813, 0.685, 0.3807, 0.6545, 0.3843, 0.6912, 0.3843, 0.7539, 0.3813, 0.7543, 0.3813, 0.685, 0.3885, 0.7592, 0.3843, 0.7592, 0.3842, 0.7563, 0.3885, 0.7564, 0.3843, 0.7592, 0.3806, 0.7592, 0.3807, 0.7564, 0.3842, 0.7563, 0.3806, 0.7592, 0.375, 0.7592, 0.375, 0.7564, 0.3807, 0.7564, 0.3885, 0.7564, 0.3842, 0.7563, 0.3843, 0.7539, 0.3885, 0.7538, 0.3842, 0.7563, 0.3807, 0.7564, 0.3813, 0.7543, 0.3843, 0.7539, 0.3807, 0.7564, 0.375, 0.7564, 0.375, 0.7543, 0.3813, 0.7543, 0.3658, 0.612, 0.3686, 0.612, 0.3687, 0.6558, 0.3658, 0.6546, 0.3686, 0.612, 0.3712, 0.612, 0.3711, 0.6543, 0.3687, 0.6558, 0.3712, 0.612, 0.3806, 0.612, 0.3807, 0.6545, 0.3711, 0.6543, 0.3658, 0.6546, 0.3687, 0.6558, 0.3686, 0.6913, 0.3658, 0.6931, 0.3687, 0.6558, 0.3711, 0.6543, 0.3707, 0.685, 0.3686, 0.6913, 0.3711, 0.6543, 0.3807, 0.6545, 0.3813, 0.685, 0.3707, 0.685, 0.3813, 0.685, 0.3813, 0.75, 0.375, 0.685, 0.6115, 0.2592, 0.6115, 0.2564, 0.6158, 0.2563, 0.6157, 0.2592, 0.6115, 0.2564, 0.6115, 0.2538, 0.6157, 0.2539, 0.6158, 0.2563, 0.6115, 0.2538, 0.6115, 0.1931, 0.6157, 0.1913, 0.6157, 0.2539, 0.6157, 0.2592, 0.6158, 0.2563, 0.6193, 0.2564, 0.6194, 0.2592, 0.6158, 0.2563, 0.6157, 0.2539, 0.6187, 0.2543, 0.6193, 0.2564, 0.6157, 0.2539, 0.6157, 0.1913, 0.6187, 0.185, 0.6187, 0.2543, 0.6115, 0.112, 0.6157, 0.112, 0.6158, 0.1558, 0.6115, 0.1546, 0.6157, 0.112, 0.6194, 0.112, 0.6193, 0.1543, 0.6158, 0.1558, 0.6194, 0.112, 0.625, 0.112, 0.625, 0.1545, 0.6193, 0.1543, 0.6115, 0.1546, 0.6158, 0.1558, 0.6157, 0.1913, 0.6115, 0.1931, 0.6158, 0.1558, 0.6193, 0.1543, 0.6187, 0.185, 0.6157, 0.1913, 0.6193, 0.1543, 0.625, 0.1545, 0.625, 0.185, 0.6187, 0.185, 0.8658, 0.638, 0.8658, 0.5954, 0.8687, 0.594, 0.8686, 0.638, 0.8658, 0.5954, 0.8658, 0.5569, 0.8686, 0.5588, 0.8687, 0.594, 0.8658, 0.5569, 0.8658, 0.5, 0.8686, 0.5, 0.8686, 0.5588, 0.8686, 0.638, 0.8687, 0.594, 0.8711, 0.5955, 0.8712, 0.638, 0.8687, 0.594, 0.8686, 0.5588, 0.8707, 0.565, 0.8711, 0.5955, 0.8686, 0.5588, 0.8686, 0.5, 0.8707, 0.5, 0.8707, 0.565, 0.6187, 0.2543, 0.6187, 0.25, 0.625, 0.2543, 0.3885, 0.112, 0.3885, 0.1546, 0.3842, 0.156, 0.3843, 0.112, 0.3885, 0.1546, 0.3885, 0.1931, 0.3843, 0.1912, 0.3842, 0.156, 0.3885, 0.1931, 0.3885, 0.2538, 0.3843, 0.2539, 0.3843, 0.1912, 0.3843, 0.112, 0.3842, 0.156, 0.3807, 0.1545, 0.3806, 0.112, 0.3842, 0.156, 0.3843, 0.1912, 0.3813, 0.185, 0.3807, 0.1545, 0.3843, 0.1912, 0.3843, 0.2539, 0.3813, 0.2543, 0.3813, 0.185, 0.3885, 0.2592, 0.3843, 0.2592, 0.3842, 0.2563, 0.3885, 0.2564, 0.3843, 0.2592, 0.3806, 0.2592, 0.3807, 0.2564, 0.3842, 0.2563, 0.3806, 0.2592, 0.375, 0.2592, 0.375, 0.2564, 0.3807, 0.2564, 0.3885, 0.2564, 0.3842, 0.2563, 0.3843, 0.2539, 0.3885, 0.2538, 0.3842, 0.2563, 0.3807, 0.2564, 0.3813, 0.2543, 0.3843, 0.2539, 0.3807, 0.2564, 0.375, 0.2564, 0.375, 0.2543, 0.3813, 0.2543, 0.1342, 0.638, 0.1314, 0.638, 0.1313, 0.5942, 0.1342, 0.5954, 0.1314, 0.638, 0.1288, 0.638, 0.1289, 0.5957, 0.1313, 0.5942, 0.1288, 0.638, 0.125, 0.638, 0.125, 0.5955, 0.1289, 0.5957, 0.1342, 0.5954, 0.1313, 0.5942, 0.1314, 0.5587, 0.1342, 0.5569, 0.1313, 0.5942, 0.1289, 0.5957, 0.1293, 0.565, 0.1314, 0.5587, 0.1289, 0.5957, 0.125, 0.5955, 0.125, 0.565, 0.1293, 0.565, 0.3813, 0.185, 0.3813, 0.25, 0.375, 0.185, 0.6115, 0.138, 0.6115, 0.09536, 0.6158, 0.09398, 0.6157, 0.138, 0.6115, 0.09536, 0.6115, 0.05691, 0.6157, 0.05878, 0.6158, 0.09398, 0.6115, 0.05691, 0.6115, 0.0, 0.6157, 0.0, 0.6157, 0.05878, 0.6157, 0.138, 0.6158, 0.09398, 0.6193, 0.09555, 0.6194, 0.138, 0.6158, 0.09398, 0.6157, 0.05878, 0.6187, 0.06499, 0.6193, 0.09555, 0.6157, 0.05878, 0.6157, 0.0, 0.6187, 0.0, 0.6187, 0.06499, 0.6115, 0.9908, 0.6157, 0.9908, 0.6158, 0.9937, 0.6115, 0.9936, 0.6157, 0.9908, 0.6194, 0.9908, 0.6193, 0.9936, 0.6158, 0.9937, 0.6194, 0.9908, 0.625, 0.9908, 0.625, 0.9936, 0.6193, 0.9936, 0.6115, 0.9936, 0.6158, 0.9937, 0.6157, 0.9961, 0.6115, 0.9962, 0.6158, 0.9937, 0.6193, 0.9936, 0.6187, 0.9957, 0.6157, 0.9961, 0.6193, 0.9936, 0.625, 0.9936, 0.625, 0.9957, 0.6187, 0.9957, 0.8658, 0.612, 0.8686, 0.612, 0.8687, 0.6558, 0.8658, 0.6546, 0.8686, 0.612, 0.8712, 0.612, 0.8711, 0.6543, 0.8687, 0.6558, 0.8712, 0.612, 0.875, 0.612, 0.875, 0.6545, 0.8711, 0.6543, 0.8658, 0.6546, 0.8687, 0.6558, 0.8686, 0.6913, 0.8658, 0.6931, 0.8687, 0.6558, 0.8711, 0.6543, 0.8707, 0.685, 0.8686, 0.6913, 0.8711, 0.6543, 0.875, 0.6545, 0.875, 0.685, 0.8707, 0.685, 0.6187, 0.06499, 0.6187, 0.0, 0.625, 0.06499, 0.1342, 0.612, 0.1342, 0.6546, 0.1313, 0.656, 0.1314, 0.612, 0.1342, 0.6546, 0.1342, 0.6931, 0.1314, 0.6912, 0.1313, 0.656, 0.1342, 0.6931, 0.1342, 0.75, 0.1314, 0.75, 0.1314, 0.6912, 0.1314, 0.612, 0.1313, 0.656, 0.1289, 0.6545, 0.1288, 0.612, 0.1313, 0.656, 0.1314, 0.6912, 0.1293, 0.685, 0.1289, 0.6545, 0.1314, 0.6912, 0.1314, 0.75, 0.1293, 0.75, 0.1293, 0.685, 0.3885, 0.9908, 0.3885, 0.9936, 0.3842, 0.9937, 0.3843, 0.9908, 0.3885, 0.9936, 0.3885, 0.9962, 0.3843, 0.9961, 0.3842, 0.9937, 0.3885, 0.9962, 0.3885, 1.0, 0.3843, 1.0, 0.3843, 0.9961, 0.3843, 0.9908, 0.3842, 0.9937, 0.3807, 0.9936, 0.3806, 0.9908, 0.3842, 0.9937, 0.3843, 0.9961, 0.3813, 0.9957, 0.3807, 0.9936, 0.3843, 0.9961, 0.3843, 1.0, 0.3813, 1.0, 0.3813, 0.9957, 0.3885, 0.138, 0.3843, 0.138, 0.3842, 0.09423, 0.3885, 0.09536, 0.3843, 0.138, 0.3806, 0.138, 0.3807, 0.09566, 0.3842, 0.09423, 0.3806, 0.138, 0.375, 0.138, 0.375, 0.09555, 0.3807, 0.09566, 0.3885, 0.09536, 0.3842, 0.09423, 0.3843, 0.05871, 0.3885, 0.05691, 0.3842, 0.09423, 0.3807, 0.09566, 0.3813, 0.06499, 0.3843, 0.05871, 0.3807, 0.09566, 0.375, 0.09555, 0.375, 0.06499, 0.3813, 0.06499, 0.1293, 0.685, 0.1293, 0.75, 0.125, 0.685, 0.1342, 0.638, 0.1342, 0.612, 0.1314, 0.612, 0.1314, 0.638, 0.1314, 0.638, 0.1314, 0.612, 0.1288, 0.612, 0.1288, 0.638, 0.1288, 0.638, 0.1288, 0.612, 0.125, 0.612, 0.125, 0.638, 0.3806, 0.112, 0.3806, 0.138, 0.3843, 0.138, 0.3843, 0.112, 0.3843, 0.112, 0.3843, 0.138, 0.3885, 0.138, 0.3885, 0.112, 0.3658, 0.638, 0.273, 0.638, 0.273, 0.6362, 0.2733, 0.5954, 0.3658, 0.5954, 0.3658, 0.5954, 0.2733, 0.5954, 0.2739, 0.5569, 0.3658, 0.5569, 0.3658, 0.5569, 0.2739, 0.5569, 0.2739, 0.5527, 0.2743, 0.5, 0.3658, 0.5, 0.3806, 0.4908, 0.3806, 0.3993, 0.3821, 0.3996, 0.3843, 0.3997, 0.3843, 0.4908, 0.3843, 0.4908, 0.3843, 0.3997, 0.3875, 0.3999, 0.3885, 0.3999, 0.3885, 0.4908, 0.6115, 0.638, 0.3885, 0.638, 0.3885, 0.5954, 0.6115, 0.5954, 0.6115, 0.5954, 0.3885, 0.5954, 0.3885, 0.5569, 0.6115, 0.5569, 0.6115, 0.5569, 0.3885, 0.5569, 0.3885, 0.4962, 0.6115, 0.4962, 0.6115, 0.4962, 0.3885, 0.4962, 0.3885, 0.4936, 0.6115, 0.4936, 0.6115, 0.4936, 0.3885, 0.4936, 0.3885, 0.4908, 0.6115, 0.4908, 0.3885, 0.9908, 0.6115, 0.9908, 0.6115, 0.9936, 0.3885, 0.9936, 0.3885, 0.9936, 0.6115, 0.9936, 0.6115, 0.9962, 0.3885, 0.9962, 0.3885, 0.9962, 0.6115, 0.9962, 0.6115, 1.0, 0.3885, 1.0, 0.3885, 0.05691, 0.6115, 0.05691, 0.6115, 0.09536, 0.3885, 0.09536, 0.3885, 0.09536, 0.6115, 0.09536, 0.6115, 0.138, 0.3885, 0.138, 0.6115, 0.7592, 0.3885, 0.7592, 0.3885, 0.7564, 0.6115, 0.7564, 0.6115, 0.7564, 0.3885, 0.7564, 0.3885, 0.7538, 0.6115, 0.7538, 0.6115, 0.7538, 0.3885, 0.7538, 0.3885, 0.6931, 0.6115, 0.6931, 0.6115, 0.6931, 0.3885, 0.6931, 0.3885, 0.6546, 0.6115, 0.6546, 0.6115, 0.6546, 0.3885, 0.6546, 0.3885, 0.612, 0.6115, 0.612, 0.6115, 0.2592, 0.3885, 0.2592, 0.3885, 0.2564, 0.6115, 0.2564, 0.6115, 0.2564, 0.3885, 0.2564, 0.3885, 0.2538, 0.6115, 0.2538, 0.6115, 0.2538, 0.3885, 0.2538, 0.3885, 0.1931, 0.6115, 0.1931, 0.6115, 0.1931, 0.3885, 0.1931, 0.3885, 0.1546, 0.6115, 0.1546, 0.6115, 0.1546, 0.3885, 0.1546, 0.3885, 0.112, 0.6115, 0.112, 0.6342, 0.612, 0.8658, 0.612, 0.8658, 0.6546, 0.6342, 0.6546, 0.6342, 0.6546, 0.8658, 0.6546, 0.8658, 0.6931, 0.6342, 0.6931, 0.6342, 0.6931, 0.8658, 0.6931, 0.8658, 0.75, 0.6342, 0.75, 0.6194, 0.7592, 0.6194, 0.9908, 0.6157, 0.9908, 0.6157, 0.7592, 0.6157, 0.7592, 0.6157, 0.9908, 0.6115, 0.9908, 0.6115, 0.7592, 0.6342, 0.638, 0.6342, 0.612, 0.6314, 0.612, 0.6314, 0.638, 0.6314, 0.638, 0.6314, 0.612, 0.6288, 0.612, 0.6288, 0.638, 0.6288, 0.638, 0.6288, 0.612, 0.6194, 0.612, 0.6194, 0.638, 0.6194, 0.638, 0.6194, 0.612, 0.6157, 0.612, 0.6157, 0.638, 0.6157, 0.638, 0.6157, 0.612, 0.6115, 0.612, 0.6115, 0.638, 0.1342, 0.612, 0.2295, 0.612, 0.2288, 0.6546, 0.1342, 0.6546, 0.1342, 0.6546, 0.2288, 0.6546, 0.2286, 0.658, 0.228, 0.6931, 0.1342, 0.6931, 0.1342, 0.6931, 0.228, 0.6931, 0.2277, 0.7126, 0.2274, 0.75, 0.1342, 0.75, 0.3806, 0.9908, 0.3806, 0.8976, 0.3829, 0.8979, 0.3843, 0.898, 0.3843, 0.9908, 0.3843, 0.9908, 0.3843, 0.898, 0.3883, 0.8982, 0.3885, 0.8982, 0.3885, 0.9908, 0.8658, 0.612, 0.8658, 0.638, 0.8686, 0.638, 0.8686, 0.612, 0.8686, 0.612, 0.8686, 0.638, 0.8712, 0.638, 0.8712, 0.612, 0.8712, 0.612, 0.8712, 0.638, 0.875, 0.638, 0.875, 0.612, 0.6194, 0.138, 0.6194, 0.112, 0.6157, 0.112, 0.6157, 0.138, 0.6157, 0.138, 0.6157, 0.112, 0.6115, 0.112, 0.6115, 0.138, 0.8658, 0.638, 0.6342, 0.638, 0.6342, 0.5954, 0.8658, 0.5954, 0.8658, 0.5954, 0.6342, 0.5954, 0.6342, 0.5569, 0.8658, 0.5569, 0.8658, 0.5569, 0.6342, 0.5569, 0.6342, 0.5, 0.8658, 0.5, 0.6194, 0.2592, 0.6194, 0.4908, 0.6157, 0.4908, 0.6157, 0.2592, 0.6157, 0.2592, 0.6157, 0.4908, 0.6115, 0.4908, 0.6115, 0.2592, 0.3658, 0.612, 0.3658, 0.638, 0.3686, 0.638, 0.3686, 0.612, 0.3686, 0.612, 0.3686, 0.638, 0.3712, 0.638, 0.3712, 0.612, 0.3712, 0.612, 0.3712, 0.638, 0.3806, 0.638, 0.3806, 0.612, 0.3806, 0.612, 0.3806, 0.638, 0.3843, 0.638, 0.3843, 0.612, 0.3843, 0.612, 0.3843, 0.638, 0.3885, 0.638, 0.3885, 0.612, 0.3885, 0.2592, 0.6115, 0.2592, 0.5581, 0.3655, 0.5558, 0.3674, 0.5542, 0.3694, 0.5542, 0.3688, 0.5531, 0.3656, 0.5533, 0.3656, 0.5562, 0.361, 0.5559, 0.3596, 0.5537, 0.3578, 0.5498, 0.3555, 0.5444, 0.3531, 0.5378, 0.3507, 0.5306, 0.3483, 0.5005, 0.3394, 0.4931, 0.3374, 0.486, 0.3358, 0.4797, 0.3347, 0.4747, 0.3342, 0.3885, 0.4908, 0.4747, 0.4176, 0.4797, 0.4171, 0.486, 0.4161, 0.4931, 0.4145, 0.5005, 0.4124, 0.5306, 0.4035, 0.5378, 0.4012, 0.5444, 0.3987, 0.5498, 0.3963, 0.5537, 0.3941, 0.5559, 0.3922, 0.5562, 0.3908, 0.5533, 0.3863, 0.553, 0.3861, 0.5542, 0.3826, 0.5542, 0.3815, 0.5558, 0.3836, 0.5585, 0.3858, 0.5617, 0.3876, 0.5654, 0.389, 0.5694, 0.3898, 0.5736, 0.3901, 0.5778, 0.3898, 0.5818, 0.389, 0.5855, 0.3876, 0.5887, 0.3858, 0.5914, 0.3836, 0.5934, 0.3811, 0.5946, 0.3783, 0.595, 0.3755, 0.5946, 0.3726, 0.5934, 0.3699, 0.5914, 0.3674, 0.5887, 0.3651, 0.5855, 0.3633, 0.5818, 0.362, 0.5778, 0.3611, 0.5736, 0.3609, 0.5694, 0.3611, 0.5654, 0.362, 0.5617, 0.3633, 0.5585, 0.3651, 0.5581, 0.3655, 0.6115, 0.2592, 0.6115, 0.4908, 0.375, 0.5975, 0.375, 0.5846, 0.3342, 0.5846, 0.3342, 0.5975, 0.4158, 0.1654, 0.4158, 0.1525, 0.375, 0.1525, 0.375, 0.1654, 0.4566, 0.1525, 0.4566, 0.1654, 0.4866, 0.1654, 0.486, 0.1627, 0.486, 0.1525, 0.5645, 0.5846, 0.5645, 0.5975, 0.5842, 0.5975, 0.5842, 0.5846, 0.4566, 0.5975, 0.4566, 0.5846, 0.4355, 0.5846, 0.4355, 0.5975, 0.4355, 0.5975, 0.4355, 0.5846, 0.4158, 0.5846, 0.4158, 0.5975, 0.3342, 0.5975, 0.3342, 0.5846, 0.3145, 0.5846, 0.3145, 0.5975, 0.7066, 0.5846, 0.7066, 0.5975, 0.7934, 0.5975, 0.7934, 0.5846, 0.1855, 0.5846, 0.1855, 0.5975, 0.2066, 0.5975, 0.2066, 0.5846, 0.1658, 0.5846, 0.1658, 0.5975, 0.1855, 0.5975, 0.1855, 0.5846, 0.5434, 0.5846, 0.5434, 0.5975, 0.5645, 0.5975, 0.5645, 0.5846, 0.4158, 0.5975, 0.4158, 0.5846, 0.375, 0.5846, 0.375, 0.5975, 0.4566, 0.1654, 0.4566, 0.1525, 0.4355, 0.1525, 0.4355, 0.1654, 0.625, 0.5846, 0.625, 0.5975, 0.6658, 0.5975, 0.6658, 0.5846, 0.4355, 0.1654, 0.4355, 0.1525, 0.4158, 0.1525, 0.4158, 0.1654, 0.3145, 0.5975, 0.3145, 0.5846, 0.2934, 0.5846, 0.2934, 0.5975, 0.6115, 0.9908, 0.5581, 0.8845, 0.5585, 0.8849, 0.5617, 0.8867, 0.5654, 0.888, 0.5694, 0.8889, 0.5736, 0.8891, 0.5778, 0.8889, 0.5818, 0.888, 0.5855, 0.8867, 0.5887, 0.8849, 0.5914, 0.8826, 0.5934, 0.8801, 0.5946, 0.8774, 0.595, 0.8745, 0.5946, 0.8717, 0.5934, 0.8689, 0.5914, 0.8664, 0.5887, 0.8642, 0.5855, 0.8624, 0.5818, 0.861, 0.5778, 0.8602, 0.5736, 0.8599, 0.5694, 0.8602, 0.5654, 0.861, 0.5617, 0.8624, 0.5585, 0.8642, 0.5558, 0.8664, 0.5544, 0.8683, 0.5544, 0.8674, 0.5532, 0.8638, 0.5531, 0.8638, 0.5533, 0.8637, 0.5562, 0.8592, 0.5559, 0.8578, 0.5537, 0.8559, 0.5498, 0.8537, 0.5444, 0.8513, 0.5378, 0.8488, 0.5306, 0.8465, 0.5005, 0.8376, 0.4931, 0.8355, 0.486, 0.8339, 0.4797, 0.8329, 0.4747, 0.8324, 0.3885, 0.7592, 0.6115, 0.7592, 0.2066, 0.5846, 0.2066, 0.5975, 0.2934, 0.5975, 0.2934, 0.5846, 0.5842, 0.5846, 0.5842, 0.5975, 0.625, 0.5975, 0.625, 0.5846, 0.125, 0.5846, 0.125, 0.5975, 0.1658, 0.5975, 0.1658, 0.5846, 0.6658, 0.5846, 0.6658, 0.5975, 0.6855, 0.5975, 0.6855, 0.5846, 0.4566, 0.5846, 0.4566, 0.5975, 0.5434, 0.5975, 0.5434, 0.5846, 0.6855, 0.5846, 0.6855, 0.5975, 0.7066, 0.5975, 0.7066, 0.5846, 0.4712, 0.3344, 0.4695, 0.3352, 0.4666, 0.3398, 0.4669, 0.3412, 0.4691, 0.343, 0.473, 0.3453, 0.4784, 0.3477, 0.485, 0.3501, 0.4922, 0.3524, 0.5013, 0.3552, 0.4938, 0.3552, 0.4847, 0.3556, 0.4762, 0.357, 0.4691, 0.3592, 0.4689, 0.3593, 0.4663, 0.3585, 0.4611, 0.3573, 0.4549, 0.3564, 0.4482, 0.3557, 0.4014, 0.3522, 0.3946, 0.3518, 0.3885, 0.3518, 0.3885, 0.2592, 0.4747, 0.3342, 0.375, 0.5969, 0.375, 0.5838, 0.3342, 0.5838, 0.3342, 0.5969, 0.4158, 0.1662, 0.4158, 0.1531, 0.375, 0.1531, 0.375, 0.1662, 0.4566, 0.1531, 0.4566, 0.1662, 0.5434, 0.1662, 0.5434, 0.1531, 0.875, 0.5969, 0.875, 0.5838, 0.8342, 0.5838, 0.8342, 0.5969, 0.4566, 0.5969, 0.4566, 0.5838, 0.4355, 0.5838, 0.4355, 0.5969, 0.8342, 0.5969, 0.8342, 0.5838, 0.8145, 0.5838, 0.8145, 0.5969, 0.4355, 0.5969, 0.4355, 0.5838, 0.4158, 0.5838, 0.4158, 0.5969, 0.3342, 0.5969, 0.3342, 0.5838, 0.3145, 0.5838, 0.3145, 0.5969, 0.8145, 0.5969, 0.8145, 0.5838, 0.7934, 0.5838, 0.7934, 0.5969, 0.7066, 0.5838, 0.7066, 0.5969, 0.7934, 0.5969, 0.7934, 0.5838, 0.1855, 0.5838, 0.1855, 0.5969, 0.2066, 0.5969, 0.2066, 0.5838, 0.1658, 0.5838, 0.1658, 0.5969, 0.1855, 0.5969, 0.1855, 0.5838, 0.5434, 0.1531, 0.5434, 0.1662, 0.5645, 0.1662, 0.5645, 0.1531, 0.4158, 0.5969, 0.4158, 0.5838, 0.375, 0.5838, 0.375, 0.5969, 0.5842, 0.1531, 0.5842, 0.1662, 0.625, 0.1662, 0.625, 0.1531, 0.4566, 0.1662, 0.4566, 0.1531, 0.4355, 0.1531, 0.4355, 0.1662, 0.4355, 0.1662, 0.4355, 0.1531, 0.4158, 0.1531, 0.4158, 0.1662, 0.3145, 0.5969, 0.3145, 0.5838, 0.2934, 0.5838, 0.2934, 0.5969, 0.3885, 0.9908, 0.4747, 0.9158, 0.4797, 0.9153, 0.486, 0.9142, 0.4931, 0.9126, 0.5005, 0.9106, 0.5306, 0.9017, 0.5378, 0.8993, 0.5444, 0.8969, 0.5498, 0.8945, 0.5537, 0.8922, 0.5559, 0.8904, 0.5562, 0.889, 0.5533, 0.8844, 0.5533, 0.8844, 0.5544, 0.8812, 0.5544, 0.8808, 0.5558, 0.8826, 0.5581, 0.8845, 0.6115, 0.9908, 0.2066, 0.5838, 0.2066, 0.5969, 0.2934, 0.5969, 0.2934, 0.5838, 0.5645, 0.1531, 0.5645, 0.1662, 0.5842, 0.1662, 0.5842, 0.1531, 0.125, 0.5838, 0.125, 0.5969, 0.1658, 0.5969, 0.1658, 0.5838, 0.4566, 0.5838, 0.4566, 0.5969, 0.4822, 0.5969, 0.4822, 0.5865, 0.4828, 0.5838, 0.2606, 0.5569, 0.2612, 0.5943, 0.2612, 0.5954, 0.24, 0.5954, 0.2404, 0.5782, 0.2408, 0.5569, 0.2739, 0.6931, 0.2733, 0.6546, 0.3658, 0.6546, 0.3658, 0.6931, 0.2733, 0.6546, 0.273, 0.6138, 0.273, 0.612, 0.3658, 0.612, 0.3658, 0.6546, 0.3885, 0.8501, 0.3875, 0.8501, 0.3843, 0.8503, 0.3843, 0.7592, 0.3885, 0.7592, 0.3843, 0.384, 0.3806, 0.3848, 0.3806, 0.3667, 0.3843, 0.3675, 0.2598, 0.5, 0.26, 0.5168, 0.2606, 0.5569, 0.2408, 0.5569, 0.2417, 0.5015, 0.2417, 0.5, 0.3843, 0.8503, 0.3821, 0.8504, 0.3806, 0.8507, 0.3806, 0.7592, 0.3843, 0.7592, 0.3885, 0.3833, 0.3849, 0.3838, 0.3843, 0.384, 0.3843, 0.3675, 0.3857, 0.3678, 0.3885, 0.3682, 0.273, 0.612, 0.273, 0.638, 0.3658, 0.638, 0.3658, 0.612, 0.2612, 0.5954, 0.2616, 0.638, 0.2396, 0.638, 0.24, 0.5954, 0.2743, 0.75, 0.2739, 0.6973, 0.2739, 0.6931, 0.3658, 0.6931, 0.3658, 0.75, 0.375, 0.5971, 0.375, 0.5874, 0.351, 0.5889, 0.3422, 0.5899, 0.3422, 0.5946, 0.351, 0.5956, 0.2288, 0.5954, 0.2295, 0.638, 0.1342, 0.638, 0.1342, 0.5954, 0.2408, 0.6931, 0.2404, 0.6718, 0.24, 0.6546, 0.2612, 0.6546, 0.2612, 0.6557, 0.2606, 0.6931, 0.4078, 0.1639, 0.4078, 0.1515, 0.3837, 0.1519, 0.375, 0.1522, 0.375, 0.1632, 0.3837, 0.1636, 0.24, 0.6546, 0.2396, 0.612, 0.2616, 0.612, 0.2612, 0.6546, 0.4406, 0.1515, 0.4406, 0.1639, 0.5594, 0.1639, 0.5594, 0.1515, 0.5764, 0.5861, 0.5764, 0.5985, 0.5922, 0.5985, 0.5922, 0.5861, 0.875, 0.5985, 0.875, 0.5861, 0.8538, 0.5861, 0.8548, 0.5887, 0.8548, 0.5985, 0.4406, 0.5985, 0.4406, 0.5861, 0.4236, 0.5861, 0.4236, 0.5985, 0.4236, 0.5985, 0.4236, 0.5861, 0.4149, 0.5861, 0.4078, 0.5863, 0.4078, 0.5982, 0.4149, 0.5985, 0.3843, 0.352, 0.3829, 0.3521, 0.3806, 0.3524, 0.3806, 0.2592, 0.3843, 0.2592, 0.3885, 0.8818, 0.3857, 0.8822, 0.3843, 0.8825, 0.3843, 0.866, 0.3849, 0.8662, 0.3885, 0.8667, 0.3422, 0.5946, 0.3422, 0.5899, 0.3366, 0.5908, 0.3323, 0.5929, 0.3323, 0.5916, 0.3366, 0.5937, 0.1736, 0.5906, 0.1736, 0.5939, 0.1763, 0.5937, 0.1867, 0.5916, 0.1867, 0.5929, 0.1763, 0.5908, 0.1578, 0.5884, 0.1578, 0.5962, 0.1636, 0.5956, 0.1736, 0.5939, 0.1736, 0.5906, 0.1636, 0.5889, 0.5594, 0.5861, 0.5594, 0.5985, 0.5764, 0.5985, 0.5764, 0.5861, 0.5594, 0.1515, 0.5594, 0.1639, 0.5764, 0.1639, 0.5764, 0.1515, 0.4078, 0.5982, 0.4078, 0.5863, 0.399, 0.5864, 0.3755, 0.5874, 0.375, 0.5874, 0.375, 0.5971, 0.3755, 0.5972, 0.399, 0.5981, 0.5922, 0.1515, 0.5922, 0.1639, 0.625, 0.1639, 0.625, 0.1515, 0.4406, 0.1639, 0.4406, 0.1515, 0.4236, 0.1515, 0.4236, 0.1639, 0.4236, 0.1639, 0.4236, 0.1515, 0.4081, 0.1515, 0.4078, 0.1515, 0.4078, 0.1639, 0.4081, 0.1639, 0.3843, 0.8825, 0.3806, 0.8833, 0.3806, 0.8652, 0.3843, 0.866, 0.2274, 0.5, 0.2277, 0.5374, 0.228, 0.5569, 0.1342, 0.5569, 0.1342, 0.5, 0.5922, 0.5861, 0.5922, 0.5985, 0.5937, 0.5985, 0.5937, 0.5887, 0.5947, 0.5861, 0.228, 0.5569, 0.2286, 0.592, 0.2288, 0.5954, 0.1342, 0.5954, 0.1342, 0.5569, 0.2396, 0.612, 0.2396, 0.638, 0.2616, 0.638, 0.2616, 0.612, 0.125, 0.5868, 0.125, 0.5978, 0.1427, 0.5972, 0.1578, 0.5962, 0.1578, 0.5884, 0.1427, 0.5874, 0.5764, 0.1515, 0.5764, 0.1639, 0.5922, 0.1639, 0.5922, 0.1515, 0.4406, 0.5861, 0.4406, 0.5985, 0.5594, 0.5985, 0.5594, 0.5861, 0.3885, 0.3518, 0.3883, 0.3518, 0.3843, 0.352, 0.3843, 0.2592, 0.3885, 0.2592, 0.2417, 0.75, 0.2417, 0.7485, 0.2408, 0.6931, 0.2606, 0.6931, 0.26, 0.7332, 0.2598, 0.75, 0.4666, 0.1554, 0.4666, 0.1667, 0.4857, 0.1667, 0.4857, 0.1554, 0.8116, 0.5833, 0.7917, 0.5833, 0.7917, 0.5946, 0.8116, 0.5946, 0.125, 0.5803, 0.125, 0.5833, 0.1267, 0.5833, 0.1266, 0.5803, 0.4857, 0.1667, 0.4666, 0.1667, 0.4666, 0.1697, 0.4863, 0.1697, 0.4587, 0.8716, 0.4587, 0.8766, 0.4584, 0.8766, 0.4521, 0.8767, 0.4454, 0.877, 0.3985, 0.8806, 0.3919, 0.8812, 0.3885, 0.8818, 0.3885, 0.8667, 0.3911, 0.8671, 0.3977, 0.8678, 0.4446, 0.8713, 0.4513, 0.8717, 0.4577, 0.8717, 0.4687, 0.8908, 0.469, 0.8909, 0.4762, 0.8931, 0.4847, 0.8944, 0.4938, 0.8949, 0.5011, 0.8949, 0.4922, 0.8976, 0.485, 0.8999, 0.4784, 0.9023, 0.473, 0.9047, 0.4691, 0.907, 0.4669, 0.9088, 0.4666, 0.9102, 0.4695, 0.9148, 0.4712, 0.9156, 0.4747, 0.9158, 0.3885, 0.9908, 0.3885, 0.8982, 0.3946, 0.8982, 0.4014, 0.8978, 0.4482, 0.8943, 0.4549, 0.8936, 0.4611, 0.8927, 0.4663, 0.8915, 0.7954, 0.5975, 0.7954, 0.5873, 0.7962, 0.5858, 0.797, 0.5846, 0.7934, 0.5846, 0.7934, 0.5975, 0.7045, 0.5838, 0.7064, 0.5865, 0.7064, 0.5969, 0.7066, 0.5969, 0.7066, 0.5838, 0.4589, 0.3733, 0.4589, 0.3784, 0.4577, 0.3783, 0.4513, 0.3783, 0.4446, 0.3787, 0.3977, 0.3822, 0.3911, 0.3829, 0.3885, 0.3833, 0.3885, 0.3682, 0.3919, 0.3688, 0.3985, 0.3694, 0.4454, 0.373, 0.4521, 0.3733, 0.4584, 0.3734, 0.4688, 0.3922, 0.4691, 0.3923, 0.4762, 0.3944, 0.4846, 0.3958, 0.4938, 0.3963, 0.5026, 0.3963, 0.4922, 0.3994, 0.485, 0.4017, 0.4784, 0.4042, 0.473, 0.4066, 0.4691, 0.4088, 0.4669, 0.4107, 0.4666, 0.4121, 0.4695, 0.4166, 0.4712, 0.4174, 0.4747, 0.4176, 0.3885, 0.4908, 0.3885, 0.3999, 0.3938, 0.3999, 0.4006, 0.3995, 0.4474, 0.3959, 0.4541, 0.3953, 0.4603, 0.3943, 0.4655, 0.3932, 0.1267, 0.5833, 0.125, 0.5833, 0.125, 0.5946, 0.1267, 0.5946, 0.7188, 0.8274, 0.7188, 0.8638, 0.75, 0.8638, 0.75, 0.8274, 0.7893, 0.5833, 0.7893, 0.5946, 0.7917, 0.5946, 0.7917, 0.5833, 0.625, 0.8274, 0.625, 0.8638, 0.6562, 0.8638, 0.6562, 0.8274, 0.6562, 0.8274, 0.6562, 0.8638, 0.6875, 0.8638, 0.6875, 0.8274, 0.2188, 0.8274, 0.2188, 0.8638, 0.25, 0.8638, 0.25, 0.8274, 0.7812, 0.8274, 0.7812, 0.8638, 0.8125, 0.8638, 0.8125, 0.8274, 0.75, 0.8274, 0.75, 0.8638, 0.7812, 0.8638, 0.7812, 0.8274, 0.8438, 0.8274, 0.8438, 0.8638, 0.875, 0.8638, 0.875, 0.8274, 0.4688, 0.8274, 0.4688, 0.8638, 0.5, 0.8638, 0.5, 0.8274, 0.1562, 0.8274, 0.1562, 0.8638, 0.1875, 0.8638, 0.1875, 0.8274, 0.5, 0.8274, 0.5, 0.8638, 0.5312, 0.8638, 0.5312, 0.8274, 0.875, 0.8274, 0.875, 0.8638, 0.9062, 0.8638, 0.9062, 0.8274, 0.4062, 0.8274, 0.4062, 0.8638, 0.4375, 0.8638, 0.4375, 0.8274, 0.9062, 0.8274, 0.9062, 0.8638, 0.9321, 0.8638, 0.9294, 0.8562, 0.9294, 0.8274, 0.5938, 0.8274, 0.5938, 0.8638, 0.625, 0.8638, 0.625, 0.8274, 0.09375, 0.8274, 0.09375, 0.8638, 0.1203, 0.8638, 0.125, 0.8638, 0.125, 0.8274, 0.1203, 0.8274, 0.1875, 0.8274, 0.1875, 0.8638, 0.2188, 0.8638, 0.2188, 0.8274, 0.5625, 0.8274, 0.5625, 0.8638, 0.5938, 0.8638, 0.5938, 0.8274, 0.375, 0.8274, 0.375, 0.8638, 0.4062, 0.8638, 0.4062, 0.8274, 0.3125, 0.8274, 0.3125, 0.8638, 0.3438, 0.8638, 0.3438, 0.8274, 0.8125, 0.8274, 0.8125, 0.8638, 0.8438, 0.8638, 0.8438, 0.8274, 0.25, 0.8274, 0.25, 0.8638, 0.2812, 0.8638, 0.2812, 0.8274, 0.6875, 0.8274, 0.6875, 0.8638, 0.7188, 0.8638, 0.7188, 0.8274, 0.4375, 0.8274, 0.4375, 0.8638, 0.4688, 0.8638, 0.4688, 0.8274, 0.7137, 0.5833, 0.715, 0.5803, 0.7083, 0.5803, 0.7083, 0.5833, 0.09375, 0.8638, 0.09375, 0.8274, 0.07056, 0.8274, 0.07056, 0.8562, 0.06793, 0.8638, 0.2812, 0.8274, 0.2812, 0.8638, 0.3125, 0.8638, 0.3125, 0.8274, 0.5312, 0.8274, 0.5312, 0.8638, 0.5625, 0.8638, 0.5625, 0.8274, 0.125, 0.8274, 0.125, 0.8638, 0.1562, 0.8638, 0.1562, 0.8274, 0.3438, 0.8274, 0.3438, 0.8638, 0.375, 0.8638, 0.375, 0.8274])
me_cube.use_remesh_preserve_volume = False
me_cube.use_remesh_preserve_attributes = False
me_cube.use_mirror_vertex_groups = False
me_cube.update()

# ---- objects
ob_mur = bpy.data.objects.new('Mur', me_cube)

# ---- transforms, parenting, visibility, modifiers, constraints
ob_mur.location = (0.0, 2.627, 5.155)
ob_mur.scale = (1.245, 1.245, 1.245)
ob_mur.lock_rotations_4d = False
ob_mur.empty_display_type = 'ARROWS'
ob_mur.lineart.crease_threshold = 0.0
_m = ob_mur.modifiers.new('Auto Smooth', 'NODES')
_m.node_group = ng_auto_smooth
_gi = [s.identifier for s in ng_auto_smooth.interface.items_tree if s.item_type == 'SOCKET' and s.in_out == 'INPUT']
_m[_gi[1]] = 0.5236  # Angle

# ---- collection membership
col_collection.objects.link(ob_mur)

# ---- scene / render settings (as saved in the file)
scene.frame_start = 1; scene.frame_end = 250; scene.frame_set(1)
scene.render.engine = 'BLENDER_EEVEE_NEXT'
scene.cycles.use_denoising = False
scene.cycles.samples = 128
scene.cycles.sampling_pattern = 'TABULATED_SOBOL'
scene.cycles.use_adaptive_sampling = False
scene.cycles.use_light_tree = False
scene.eevee.use_raytracing = True
scene.view_settings.view_transform = 'Filmic'
bpy.context.view_layer.update()

# ---- added for rendering (the .blend has no active camera and no usable light): camera, sun
cam_auto = bpy.data.cameras.new('AutoCamera')
cam_auto.lens = 50.0
cam_auto.sensor_width = 36.0
cam_auto.clip_end = 1000.0
ob_auto_camera = bpy.data.objects.new('AutoCamera', cam_auto)
scene.collection.objects.link(ob_auto_camera)
ob_auto_camera.location = (16.7675, -17.4944, 18.569)
ob_auto_camera.rotation_euler = (1.09748, -7.21219e-08, 0.694738)
scene.camera = ob_auto_camera
light_auto_sun = bpy.data.lights.new('AutoSun', 'SUN')
light_auto_sun.energy = 3.0
light_auto_sun.angle = 0.0523599
ob_auto_sun = bpy.data.objects.new('AutoSun', light_auto_sun)
scene.collection.objects.link(ob_auto_sun)
ob_auto_sun.rotation_euler = (0.872665, 0.174533, 0.523599)
bpy.context.view_layer.update()
